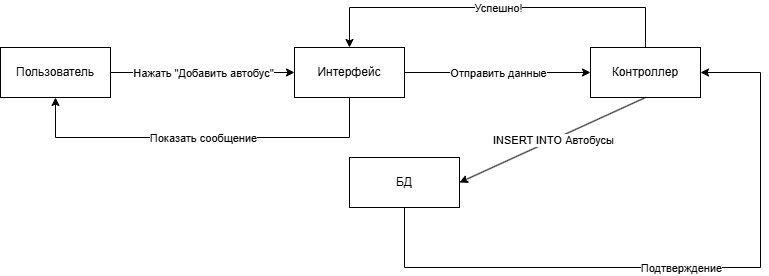

The diagram above was exported from draw.io. Its source (the exported page's mxGraphModel, read from the mxfile embedded in the PNG):
<mxGraphModel dx="2068" dy="1103" grid="1" gridSize="10" guides="1" tooltips="1" connect="1" arrows="1" fold="1" page="1" pageScale="1" pageWidth="827" pageHeight="1169" background="#ffffff" math="0" shadow="0">
  <root>
    <mxCell id="0" />
    <mxCell id="1" parent="0" />
    <mxCell id="52kubSqGul4tw4fgnfcv-1" value="Пользователь" style="html=1;whiteSpace=wrap;" vertex="1" parent="1">
      <mxGeometry x="10" y="70" width="110" height="50" as="geometry" />
    </mxCell>
    <mxCell id="52kubSqGul4tw4fgnfcv-2" value="Интерфейс" style="html=1;whiteSpace=wrap;" vertex="1" parent="1">
      <mxGeometry x="304" y="70" width="110" height="50" as="geometry" />
    </mxCell>
    <mxCell id="52kubSqGul4tw4fgnfcv-3" value="Контроллер" style="html=1;whiteSpace=wrap;" vertex="1" parent="1">
      <mxGeometry x="600" y="70" width="110" height="50" as="geometry" />
    </mxCell>
    <mxCell id="52kubSqGul4tw4fgnfcv-4" value="БД" style="html=1;whiteSpace=wrap;" vertex="1" parent="1">
      <mxGeometry x="359" y="180" width="110" height="50" as="geometry" />
    </mxCell>
    <mxCell id="52kubSqGul4tw4fgnfcv-8" value="" style="endArrow=classic;html=1;rounded=0;exitX=1;exitY=0.5;exitDx=0;exitDy=0;entryX=0;entryY=0.5;entryDx=0;entryDy=0;" edge="1" parent="1" source="52kubSqGul4tw4fgnfcv-1" target="52kubSqGul4tw4fgnfcv-2">
      <mxGeometry relative="1" as="geometry">
        <mxPoint x="360" y="550" as="sourcePoint" />
        <mxPoint x="460" y="550" as="targetPoint" />
      </mxGeometry>
    </mxCell>
    <mxCell id="52kubSqGul4tw4fgnfcv-9" value="Нажать &quot;Добавить автобус&quot;" style="edgeLabel;resizable=0;html=1;;align=center;verticalAlign=middle;" connectable="0" vertex="1" parent="52kubSqGul4tw4fgnfcv-8">
      <mxGeometry relative="1" as="geometry" />
    </mxCell>
    <mxCell id="52kubSqGul4tw4fgnfcv-12" value="" style="endArrow=classic;html=1;rounded=0;exitX=1;exitY=0.5;exitDx=0;exitDy=0;entryX=0;entryY=0.5;entryDx=0;entryDy=0;" edge="1" parent="1" source="52kubSqGul4tw4fgnfcv-2" target="52kubSqGul4tw4fgnfcv-3">
      <mxGeometry relative="1" as="geometry">
        <mxPoint x="360" y="550" as="sourcePoint" />
        <mxPoint x="460" y="550" as="targetPoint" />
      </mxGeometry>
    </mxCell>
    <mxCell id="52kubSqGul4tw4fgnfcv-13" value="Отправить данные" style="edgeLabel;resizable=0;html=1;;align=center;verticalAlign=middle;" connectable="0" vertex="1" parent="52kubSqGul4tw4fgnfcv-12">
      <mxGeometry relative="1" as="geometry" />
    </mxCell>
    <mxCell id="52kubSqGul4tw4fgnfcv-14" value="" style="endArrow=classic;html=1;rounded=0;exitX=0.5;exitY=1;exitDx=0;exitDy=0;entryX=1;entryY=0.5;entryDx=0;entryDy=0;" edge="1" parent="1" source="52kubSqGul4tw4fgnfcv-3" target="52kubSqGul4tw4fgnfcv-4">
      <mxGeometry relative="1" as="geometry">
        <mxPoint x="360" y="550" as="sourcePoint" />
        <mxPoint x="460" y="550" as="targetPoint" />
      </mxGeometry>
    </mxCell>
    <mxCell id="52kubSqGul4tw4fgnfcv-15" value="INSERT INTO Автобусы" style="edgeLabel;resizable=0;html=1;;align=center;verticalAlign=middle;" connectable="0" vertex="1" parent="52kubSqGul4tw4fgnfcv-14">
      <mxGeometry relative="1" as="geometry" />
    </mxCell>
    <mxCell id="52kubSqGul4tw4fgnfcv-17" value="" style="endArrow=classic;html=1;rounded=0;exitX=0.5;exitY=1;exitDx=0;exitDy=0;entryX=1;entryY=0.5;entryDx=0;entryDy=0;" edge="1" parent="1" source="52kubSqGul4tw4fgnfcv-4" target="52kubSqGul4tw4fgnfcv-3">
      <mxGeometry relative="1" as="geometry">
        <mxPoint x="360" y="550" as="sourcePoint" />
        <mxPoint x="460" y="550" as="targetPoint" />
        <Array as="points">
          <mxPoint x="414" y="290" />
          <mxPoint x="770" y="290" />
          <mxPoint x="770" y="95" />
        </Array>
      </mxGeometry>
    </mxCell>
    <mxCell id="52kubSqGul4tw4fgnfcv-18" value="Подтверждение" style="edgeLabel;resizable=0;html=1;;align=center;verticalAlign=middle;" connectable="0" vertex="1" parent="52kubSqGul4tw4fgnfcv-17">
      <mxGeometry relative="1" as="geometry" />
    </mxCell>
    <mxCell id="52kubSqGul4tw4fgnfcv-19" value="" style="endArrow=classic;html=1;rounded=0;exitX=0.5;exitY=0;exitDx=0;exitDy=0;entryX=0.5;entryY=0;entryDx=0;entryDy=0;" edge="1" parent="1" source="52kubSqGul4tw4fgnfcv-3" target="52kubSqGul4tw4fgnfcv-2">
      <mxGeometry relative="1" as="geometry">
        <mxPoint x="360" y="550" as="sourcePoint" />
        <mxPoint x="460" y="550" as="targetPoint" />
        <Array as="points">
          <mxPoint x="655" y="30" />
          <mxPoint x="359" y="30" />
        </Array>
      </mxGeometry>
    </mxCell>
    <mxCell id="52kubSqGul4tw4fgnfcv-20" value="Успешно!" style="edgeLabel;resizable=0;html=1;;align=center;verticalAlign=middle;" connectable="0" vertex="1" parent="52kubSqGul4tw4fgnfcv-19">
      <mxGeometry relative="1" as="geometry" />
    </mxCell>
    <mxCell id="52kubSqGul4tw4fgnfcv-21" value="" style="endArrow=classic;html=1;rounded=0;exitX=0.5;exitY=1;exitDx=0;exitDy=0;entryX=0.5;entryY=1;entryDx=0;entryDy=0;" edge="1" parent="1" source="52kubSqGul4tw4fgnfcv-2" target="52kubSqGul4tw4fgnfcv-1">
      <mxGeometry relative="1" as="geometry">
        <mxPoint x="360" y="550" as="sourcePoint" />
        <mxPoint x="460" y="550" as="targetPoint" />
        <Array as="points">
          <mxPoint x="359" y="160" />
          <mxPoint x="65" y="160" />
        </Array>
      </mxGeometry>
    </mxCell>
    <mxCell id="52kubSqGul4tw4fgnfcv-22" value="Показать сообщение" style="edgeLabel;resizable=0;html=1;;align=center;verticalAlign=middle;" connectable="0" vertex="1" parent="52kubSqGul4tw4fgnfcv-21">
      <mxGeometry relative="1" as="geometry" />
    </mxCell>
  </root>
</mxGraphModel>